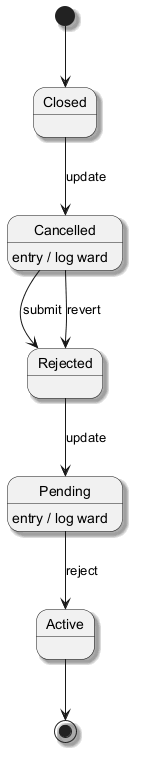

The diagram above was rendered by PlantUML. Its source (embedded in the PNG):
@startuml
skinparam shadowing true
[*] --> Closed
Closed --> Cancelled : update
Cancelled --> Rejected : submit
Cancelled : entry / log ward
Rejected --> Pending : update
Pending --> Active : reject
Pending : entry / log ward
Cancelled --> Rejected : revert
Active --> [*]
@enduml